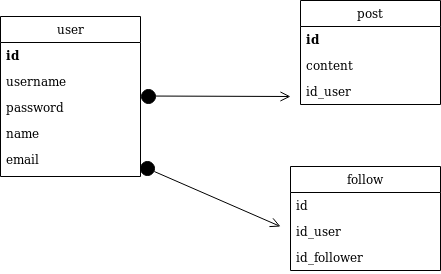

The diagram above was exported from draw.io. Its source (the exported page's mxGraphModel, read from the mxfile embedded in the PNG):
<mxGraphModel dx="840" dy="453" grid="1" gridSize="10" guides="1" tooltips="1" connect="1" arrows="1" fold="1" page="1" pageScale="1" pageWidth="850" pageHeight="1100" math="0" shadow="0">
  <root>
    <mxCell id="0" />
    <mxCell id="1" parent="0" />
    <mxCell id="wB0jbkNcxu2MvSilcW4Y-4" value="user" style="swimlane;fontStyle=0;childLayout=stackLayout;horizontal=1;startSize=26;fillColor=none;horizontalStack=0;resizeParent=1;resizeParentMax=0;resizeLast=0;collapsible=1;marginBottom=0;" vertex="1" parent="1">
      <mxGeometry x="90" y="170" width="140" height="160" as="geometry" />
    </mxCell>
    <mxCell id="wB0jbkNcxu2MvSilcW4Y-5" value="id" style="text;strokeColor=none;fillColor=none;align=left;verticalAlign=top;spacingLeft=4;spacingRight=4;overflow=hidden;rotatable=0;points=[[0,0.5],[1,0.5]];portConstraint=eastwest;fontStyle=1" vertex="1" parent="wB0jbkNcxu2MvSilcW4Y-4">
      <mxGeometry y="26" width="140" height="26" as="geometry" />
    </mxCell>
    <mxCell id="wB0jbkNcxu2MvSilcW4Y-6" value="username" style="text;strokeColor=none;fillColor=none;align=left;verticalAlign=top;spacingLeft=4;spacingRight=4;overflow=hidden;rotatable=0;points=[[0,0.5],[1,0.5]];portConstraint=eastwest;" vertex="1" parent="wB0jbkNcxu2MvSilcW4Y-4">
      <mxGeometry y="52" width="140" height="26" as="geometry" />
    </mxCell>
    <mxCell id="wB0jbkNcxu2MvSilcW4Y-10" value="password" style="text;strokeColor=none;fillColor=none;align=left;verticalAlign=top;spacingLeft=4;spacingRight=4;overflow=hidden;rotatable=0;points=[[0,0.5],[1,0.5]];portConstraint=eastwest;" vertex="1" parent="wB0jbkNcxu2MvSilcW4Y-4">
      <mxGeometry y="78" width="140" height="26" as="geometry" />
    </mxCell>
    <mxCell id="wB0jbkNcxu2MvSilcW4Y-11" value="name" style="text;strokeColor=none;fillColor=none;align=left;verticalAlign=top;spacingLeft=4;spacingRight=4;overflow=hidden;rotatable=0;points=[[0,0.5],[1,0.5]];portConstraint=eastwest;" vertex="1" parent="wB0jbkNcxu2MvSilcW4Y-4">
      <mxGeometry y="104" width="140" height="26" as="geometry" />
    </mxCell>
    <mxCell id="wB0jbkNcxu2MvSilcW4Y-7" value="email" style="text;strokeColor=none;fillColor=none;align=left;verticalAlign=top;spacingLeft=4;spacingRight=4;overflow=hidden;rotatable=0;points=[[0,0.5],[1,0.5]];portConstraint=eastwest;" vertex="1" parent="wB0jbkNcxu2MvSilcW4Y-4">
      <mxGeometry y="130" width="140" height="30" as="geometry" />
    </mxCell>
    <mxCell id="wB0jbkNcxu2MvSilcW4Y-12" value="post" style="swimlane;fontStyle=0;childLayout=stackLayout;horizontal=1;startSize=26;fillColor=none;horizontalStack=0;resizeParent=1;resizeParentMax=0;resizeLast=0;collapsible=1;marginBottom=0;" vertex="1" parent="1">
      <mxGeometry x="390" y="154" width="140" height="104" as="geometry" />
    </mxCell>
    <mxCell id="wB0jbkNcxu2MvSilcW4Y-13" value="id" style="text;strokeColor=none;fillColor=none;align=left;verticalAlign=top;spacingLeft=4;spacingRight=4;overflow=hidden;rotatable=0;points=[[0,0.5],[1,0.5]];portConstraint=eastwest;fontStyle=1" vertex="1" parent="wB0jbkNcxu2MvSilcW4Y-12">
      <mxGeometry y="26" width="140" height="26" as="geometry" />
    </mxCell>
    <mxCell id="wB0jbkNcxu2MvSilcW4Y-14" value="content" style="text;strokeColor=none;fillColor=none;align=left;verticalAlign=top;spacingLeft=4;spacingRight=4;overflow=hidden;rotatable=0;points=[[0,0.5],[1,0.5]];portConstraint=eastwest;" vertex="1" parent="wB0jbkNcxu2MvSilcW4Y-12">
      <mxGeometry y="52" width="140" height="26" as="geometry" />
    </mxCell>
    <mxCell id="wB0jbkNcxu2MvSilcW4Y-15" value="id_user" style="text;strokeColor=none;fillColor=none;align=left;verticalAlign=top;spacingLeft=4;spacingRight=4;overflow=hidden;rotatable=0;points=[[0,0.5],[1,0.5]];portConstraint=eastwest;" vertex="1" parent="wB0jbkNcxu2MvSilcW4Y-12">
      <mxGeometry y="78" width="140" height="26" as="geometry" />
    </mxCell>
    <mxCell id="wB0jbkNcxu2MvSilcW4Y-20" value="follow" style="swimlane;fontStyle=0;childLayout=stackLayout;horizontal=1;startSize=26;fillColor=none;horizontalStack=0;resizeParent=1;resizeParentMax=0;resizeLast=0;collapsible=1;marginBottom=0;" vertex="1" parent="1">
      <mxGeometry x="380" y="320" width="150" height="104" as="geometry" />
    </mxCell>
    <mxCell id="wB0jbkNcxu2MvSilcW4Y-21" value="id" style="text;strokeColor=none;fillColor=none;align=left;verticalAlign=top;spacingLeft=4;spacingRight=4;overflow=hidden;rotatable=0;points=[[0,0.5],[1,0.5]];portConstraint=eastwest;" vertex="1" parent="wB0jbkNcxu2MvSilcW4Y-20">
      <mxGeometry y="26" width="150" height="26" as="geometry" />
    </mxCell>
    <mxCell id="wB0jbkNcxu2MvSilcW4Y-22" value="id_user" style="text;strokeColor=none;fillColor=none;align=left;verticalAlign=top;spacingLeft=4;spacingRight=4;overflow=hidden;rotatable=0;points=[[0,0.5],[1,0.5]];portConstraint=eastwest;" vertex="1" parent="wB0jbkNcxu2MvSilcW4Y-20">
      <mxGeometry y="52" width="150" height="26" as="geometry" />
    </mxCell>
    <mxCell id="wB0jbkNcxu2MvSilcW4Y-23" value="id_follower" style="text;strokeColor=none;fillColor=none;align=left;verticalAlign=top;spacingLeft=4;spacingRight=4;overflow=hidden;rotatable=0;points=[[0,0.5],[1,0.5]];portConstraint=eastwest;" vertex="1" parent="wB0jbkNcxu2MvSilcW4Y-20">
      <mxGeometry y="78" width="150" height="26" as="geometry" />
    </mxCell>
    <mxCell id="wB0jbkNcxu2MvSilcW4Y-24" value="" style="html=1;verticalAlign=bottom;startArrow=circle;startFill=1;endArrow=open;startSize=6;endSize=8;" edge="1" parent="1">
      <mxGeometry width="80" relative="1" as="geometry">
        <mxPoint x="230" y="249.5" as="sourcePoint" />
        <mxPoint x="380" y="250" as="targetPoint" />
      </mxGeometry>
    </mxCell>
    <mxCell id="wB0jbkNcxu2MvSilcW4Y-26" value="" style="html=1;verticalAlign=bottom;startArrow=circle;startFill=1;endArrow=open;startSize=6;endSize=8;" edge="1" parent="1">
      <mxGeometry width="80" relative="1" as="geometry">
        <mxPoint x="230" y="319" as="sourcePoint" />
        <mxPoint x="370" y="380" as="targetPoint" />
      </mxGeometry>
    </mxCell>
  </root>
</mxGraphModel>